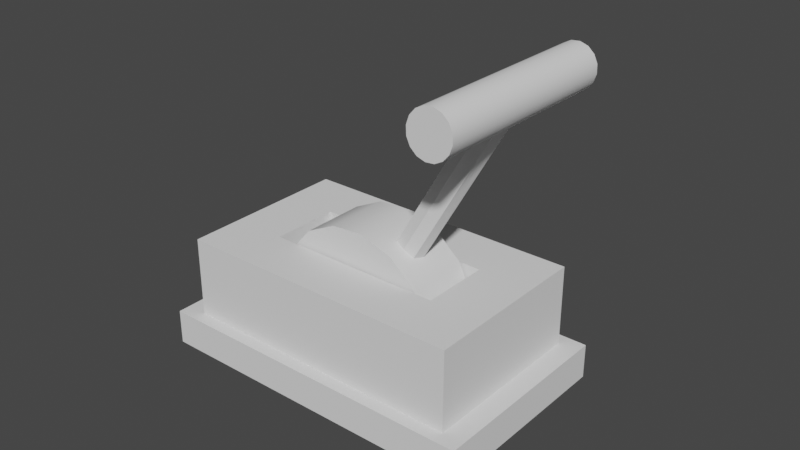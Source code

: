# Source: lever.blend  (saved by Blender 2.93.20; exported with 4.5.12 LTS)
import bpy
from mathutils import Matrix  # noqa: F401  (used for matrix-valued properties, if any)

bpy.ops.wm.read_factory_settings(use_empty=True)
scene = bpy.context.scene
scene.name = 'Scene'

# ---- collections
col_collection = bpy.data.collections.new('Collection'); scene.collection.children.link(col_collection)

# ---- node groups
ng_auto_smooth = bpy.data.node_groups.new('Auto Smooth', 'GeometryNodeTree')
_s = ng_auto_smooth.interface.new_socket(name='Geometry', in_out='OUTPUT', socket_type='NodeSocketGeometry')
_s = ng_auto_smooth.interface.new_socket(name='Geometry', in_out='INPUT', socket_type='NodeSocketGeometry')
_s = ng_auto_smooth.interface.new_socket(name='Angle', in_out='INPUT', socket_type='NodeSocketFloat')
_s.subtype = 'ANGLE'
_s.min_value = 0.0
_s.max_value = 3.142
ng_auto_smooth.is_modifier = True
_N = ng_auto_smooth.nodes; _L = ng_auto_smooth.links
n0 = _N.new('NodeGroupOutput'); n0.name = 'Group Output'; n0.location = (480, -100)
n1 = _N.new('NodeGroupInput'); n1.name = 'Group Input'; n1.location = (-420, -300)
n2 = _N.new('NodeGroupInput'); n2.name = 'Group Input.001'; n2.location = (-60, -100)
n3 = _N.new('GeometryNodeSetShadeSmooth'); n3.name = 'Set Shade Smooth'; n3.location = (120, -100)
n3.domain = 'EDGE'
n4 = _N.new('GeometryNodeSetShadeSmooth'); n4.name = 'Set Shade Smooth.001'; n4.location = (300, -100)
n5 = _N.new('GeometryNodeInputMeshEdgeAngle'); n5.name = 'Edge Angle'; n5.location = (-420, -220)
n6 = _N.new('GeometryNodeInputEdgeSmooth'); n6.name = 'Is Edge Smooth'; n6.location = (-60, -160)
n7 = _N.new('GeometryNodeInputShadeSmooth'); n7.name = 'Is Face Smooth'; n7.location = (-240, -340)
n8 = _N.new('FunctionNodeBooleanMath'); n8.name = 'Boolean Math'; n8.location = (-60, -220)
n9 = _N.new('FunctionNodeCompare'); n9.name = 'Compare'; n9.location = (-240, -180)
n9.operation = 'LESS_EQUAL'
_L.new(n5.outputs[0], n9.inputs[0])
_L.new(n4.outputs[0], n0.inputs[0])
_L.new(n1.outputs[1], n9.inputs[1])
_L.new(n9.outputs[0], n8.inputs[0])
_L.new(n7.outputs[0], n8.inputs[1])
_L.new(n2.outputs[0], n3.inputs[0])
_L.new(n6.outputs[0], n3.inputs[1])
_L.new(n3.outputs[0], n4.inputs[0])
_L.new(n8.outputs[0], n3.inputs[2])
n0.is_active_output = True

# ---- world
world_world = bpy.data.worlds.new('World'); scene.world = world_world
world_world.use_nodes = True; world_world.node_tree.nodes.clear()
_N = world_world.node_tree.nodes; _L = world_world.node_tree.links
n0 = _N.new('ShaderNodeOutputWorld'); n0.name = 'World Output'; n0.location = (300, 300)
n1 = _N.new('ShaderNodeBackground'); n1.name = 'Background'; n1.location = (10, 300)
n1.inputs[0].default_value = (0.05088, 0.05088, 0.05088, 1.0)
_L.new(n1.outputs[0], n0.inputs[0])
n0.is_active_output = True
world_world.color = (0.05088, 0.05088, 0.05088)
world_world.use_sun_shadow = False
world_world.sun_shadow_jitter_overblur = 0.0

# ---- meshes
me_cube_001 = bpy.data.meshes.new('Cube.001')
me_cube_001.from_pydata([(-1.0, -0.6, 0.2474), (-1.0, -0.6, 0.8011), (-1.0, 0.6, 0.2474), (-1.0, 0.6, 0.8011), (1.0, -0.6, 0.2474), (1.0, -0.6, 0.8011), (1.0, 0.6, 0.2474), (1.0, 0.6, 0.8011), (-0.6202, -0.2385, 0.8011), (-0.6202, 0.2385, 0.8011), (0.6202, 0.2385, 0.8011), (0.6202, -0.2385, 0.8011), (-0.6202, -0.2385, 0.4227), (-0.6202, 0.2385, 0.4227), (0.6202, 0.2385, 0.4227), (0.6202, -0.2385, 0.4227), (-1.146, 0.6877, 0.2474), (-1.146, -0.6877, 0.2474), (1.146, 0.6877, 0.2474), (1.146, -0.6877, 0.2474), (-1.146, 0.6877, 0.00789), (-1.146, -0.6877, 0.00789), (1.146, 0.6877, 0.00789), (1.146, -0.6877, 0.00789)], [], [(0, 1, 3, 2), (2, 3, 7, 6), (6, 7, 5, 4), (4, 5, 1, 0), (2, 6, 18, 16), (7, 3, 9, 10), (11, 10, 14, 15), (5, 7, 10, 11), (3, 1, 8, 9), (1, 5, 11, 8), (14, 13, 12, 15), (9, 8, 12, 13), (8, 11, 15, 12), (10, 9, 13, 14), (18, 19, 23, 22), (0, 2, 16, 17), (6, 4, 19, 18), (4, 0, 17, 19), (20, 22, 23, 21), (17, 16, 20, 21), (19, 17, 21, 23), (16, 18, 22, 20)])
me_cube_001.polygons.foreach_set('use_smooth', [True] * 22)
_uv = me_cube_001.uv_layers.new(name='UVMap')
_uv.uv.foreach_set('vector', [0.375, 0.0, 0.625, 0.0, 0.625, 0.25, 0.375, 0.25, 0.375, 0.25, 0.625, 0.25, 0.625, 0.5, 0.375, 0.5, 0.375, 0.5, 0.625, 0.5, 0.625, 0.75, 0.375, 0.75, 0.375, 0.75, 0.625, 0.75, 0.625, 1.0, 0.375, 1.0, 0.375, 0.25, 0.375, 0.5, 0.375, 0.5, 0.375, 0.25, 0.625, 0.5, 0.625, 0.25, 0.625, 0.25, 0.625, 0.5, 0.625, 0.75, 0.625, 0.5, 0.625, 0.5, 0.625, 0.75, 0.625, 0.75, 0.625, 0.5, 0.625, 0.5, 0.625, 0.75, 0.625, 0.25, 0.625, 0.0, 0.625, 0.0, 0.625, 0.25, 0.625, 1.0, 0.625, 0.75, 0.625, 0.75, 0.625, 1.0, 0.625, 0.5, 0.875, 0.5, 0.875, 0.75, 0.625, 0.75, 0.625, 0.25, 0.625, 0.0, 0.625, 0.0, 0.625, 0.25, 0.625, 1.0, 0.625, 0.75, 0.625, 0.75, 0.625, 1.0, 0.625, 0.5, 0.625, 0.25, 0.625, 0.25, 0.625, 0.5, 0.375, 0.5, 0.375, 0.75, 0.375, 0.75, 0.375, 0.5, 0.375, 0.0, 0.375, 0.25, 0.375, 0.25, 0.375, 0.0, 0.375, 0.5, 0.375, 0.75, 0.375, 0.75, 0.375, 0.5, 0.375, 0.75, 0.375, 1.0, 0.375, 1.0, 0.375, 0.75, 0.125, 0.5, 0.375, 0.5, 0.375, 0.75, 0.125, 0.75, 0.375, 0.0, 0.375, 0.25, 0.375, 0.25, 0.375, 0.0, 0.375, 0.75, 0.375, 1.0, 0.375, 1.0, 0.375, 0.75, 0.375, 0.25, 0.375, 0.5, 0.375, 0.5, 0.375, 0.25])
me_cube_001.use_remesh_fix_poles = True
me_cube_001.use_remesh_preserve_attributes = False
me_cube_001.update()
me_cube_002 = bpy.data.meshes.new('Cube.002')
me_cube_002.from_pydata([(-0.07493, -0.07493, -0.1438), (-0.07493, -0.07493, 1.856), (-0.07493, 0.07493, -0.1438), (-0.07493, 0.07493, 1.856), (0.07493, -0.07493, -0.1438), (0.07493, -0.07493, 1.856), (0.07493, 0.07493, -0.1438), (0.07493, 0.07493, 1.856), (-0.09868, 0.0, -0.1438), (-0.09868, 0.0, 1.856), (0.09868, 0.0, -0.1438), (0.09868, 0.0, 1.856), (-3.18e-08, 0.09868, -0.1438), (-3.18e-08, 0.09868, 1.856), (-3.18e-08, -0.09868, -0.1438), (-3.18e-08, -0.09868, 1.856), (-3.18e-08, 0.0, 1.856), (-3.18e-08, 0.0, -0.1438), (-3.557e-08, 0.2234, 0.6003), (-3.557e-08, -0.2234, 0.6003), (0.2297, 0.2234, 0.5546), (0.2297, -0.2234, 0.5546), (0.4245, 0.2234, 0.4245), (0.4245, -0.2234, 0.4245), (0.5546, 0.2234, 0.2297), (0.5546, -0.2234, 0.2297), (0.6003, 0.2234, -5.96e-08), (0.6003, -0.2234, 0.0), (0.5546, 0.2234, -0.2297), (0.5546, -0.2234, -0.2297), (0.4245, 0.2234, -0.4245), (0.4245, -0.2234, -0.4245), (0.2297, 0.2234, -0.5546), (0.2297, -0.2234, -0.5546), (-8.805e-08, 0.2234, -0.6003), (-8.805e-08, -0.2234, -0.6003), (-0.2297, 0.2234, -0.5546), (-0.2297, -0.2234, -0.5546), (-0.4245, 0.2234, -0.4245), (-0.4245, -0.2234, -0.4245), (-0.5546, 0.2234, -0.2297), (-0.5546, -0.2234, -0.2297), (-0.6003, 0.2234, 5.96e-08), (-0.6003, -0.2234, 0.0), (-0.5546, 0.2234, 0.2297), (-0.5546, -0.2234, 0.2297), (-0.4245, 0.2234, 0.4245), (-0.4245, -0.2234, 0.4245), (-0.2297, 0.2234, 0.5546), (-0.2297, -0.2234, 0.5546), (-3.673e-08, 0.6658, 2.01), (-3.673e-08, -0.6658, 2.01), (0.05573, 0.6658, 1.998), (0.05573, -0.6658, 1.998), (0.103, 0.6658, 1.965), (0.103, -0.6658, 1.965), (0.1345, 0.6658, 1.915), (0.1345, -0.6658, 1.915), (0.1456, 0.6658, 1.856), (0.1456, -0.6658, 1.856), (0.1345, 0.6658, 1.797), (0.1345, -0.6658, 1.797), (0.103, 0.6658, 1.747), (0.103, -0.6658, 1.747), (0.05573, 0.6658, 1.714), (0.05573, -0.6658, 1.714), (-4.946e-08, 0.6658, 1.702), (-4.946e-08, -0.6658, 1.702), (-0.05573, 0.6658, 1.714), (-0.05573, -0.6658, 1.714), (-0.103, 0.6658, 1.747), (-0.103, -0.6658, 1.747), (-0.1345, 0.6658, 1.797), (-0.1345, -0.6658, 1.797), (-0.1456, 0.6658, 1.856), (-0.1456, -0.6658, 1.856), (-0.1345, 0.6658, 1.915), (-0.1345, -0.6658, 1.915), (-0.103, 0.6658, 1.965), (-0.103, -0.6658, 1.965), (-0.05573, 0.6658, 1.998), (-0.05573, -0.6658, 1.998)], [], [(8, 9, 3, 2), (12, 13, 7, 6), (10, 11, 5, 4), (14, 15, 1, 0), (17, 10, 4, 14), (16, 9, 1, 15), (13, 3, 9, 16), (12, 6, 10, 17), (6, 7, 11, 10), (0, 1, 9, 8), (2, 12, 17, 8), (7, 13, 16, 11), (11, 16, 15, 5), (8, 17, 14, 0), (4, 5, 15, 14), (2, 3, 13, 12), (68, 69, 71, 70), (58, 59, 61, 60), (18, 19, 21, 20), (20, 21, 23, 22), (22, 23, 25, 24), (66, 67, 69, 68), (56, 57, 59, 58), (24, 25, 27, 26), (26, 27, 29, 28), (28, 29, 31, 30), (64, 65, 67, 66), (54, 55, 57, 56), (30, 31, 33, 32), (32, 33, 35, 34), (34, 35, 37, 36), (62, 63, 65, 64), (52, 53, 55, 54), (36, 37, 39, 38), (38, 39, 41, 40), (40, 41, 43, 42), (60, 61, 63, 62), (50, 51, 53, 52), (42, 43, 45, 44), (44, 45, 47, 46), (21, 19, 49, 47, 45, 43, 41, 39, 37, 35, 33, 31, 29, 27, 25, 23), (46, 47, 49, 48), (48, 49, 19, 18), (18, 20, 22, 24, 26, 28, 30, 32, 34, 36, 38, 40, 42, 44, 46, 48), (70, 71, 73, 72), (72, 73, 75, 74), (74, 75, 77, 76), (76, 77, 79, 78), (61, 59, 57, 55, 53, 51, 81, 79, 77, 75, 73, 71, 69, 67, 65, 63), (78, 79, 81, 80), (80, 81, 51, 50), (70, 72, 74, 76, 78, 80, 50, 52, 54, 56, 58, 60, 62, 64, 66, 68)])
me_cube_002.polygons.foreach_set('use_smooth', [True] * 52)
_uv = me_cube_002.uv_layers.new(name='UVMap')
_uv.uv.foreach_set('vector', [0.375, 0.125, 0.625, 0.125, 0.625, 0.25, 0.375, 0.25, 0.375, 0.375, 0.625, 0.375, 0.625, 0.5, 0.375, 0.5, 0.375, 0.625, 0.625, 0.625, 0.625, 0.75, 0.375, 0.75, 0.375, 0.875, 0.625, 0.875, 0.625, 1.0, 0.375, 1.0, 0.25, 0.625, 0.375, 0.625, 0.375, 0.75, 0.25, 0.75, 0.75, 0.625, 0.875, 0.625, 0.875, 0.75, 0.75, 0.75, 0.75, 0.5, 0.875, 0.5, 0.875, 0.625, 0.75, 0.625, 0.25, 0.5, 0.375, 0.5, 0.375, 0.625, 0.25, 0.625, 0.375, 0.5, 0.625, 0.5, 0.625, 0.625, 0.375, 0.625, 0.375, 0.0, 0.625, 0.0, 0.625, 0.125, 0.375, 0.125, 0.125, 0.5, 0.25, 0.5, 0.25, 0.625, 0.125, 0.625, 0.625, 0.5, 0.75, 0.5, 0.75, 0.625, 0.625, 0.625, 0.625, 0.625, 0.75, 0.625, 0.75, 0.75, 0.625, 0.75, 0.125, 0.625, 0.25, 0.625, 0.25, 0.75, 0.125, 0.75, 0.375, 0.75, 0.625, 0.75, 0.625, 0.875, 0.375, 0.875, 0.375, 0.25, 0.625, 0.25, 0.625, 0.375, 0.375, 0.375, 1.0, 0.5, 1.0, 1.0, 0.9375, 1.0, 0.9375, 0.5, 0.9375, 0.5, 0.9375, 1.0, 0.875, 1.0, 0.875, 0.5, 1.0, 0.5, 1.0, 1.0, 0.9375, 1.0, 0.9375, 0.5, 0.9375, 0.5, 0.9375, 1.0, 0.875, 1.0, 0.875, 0.5, 0.875, 0.5, 0.875, 1.0, 0.8125, 1.0, 0.8125, 0.5, 0.875, 0.5, 0.875, 1.0, 0.8125, 1.0, 0.8125, 0.5, 0.8125, 0.5, 0.8125, 1.0, 0.75, 1.0, 0.75, 0.5, 0.8125, 0.5, 0.8125, 1.0, 0.75, 1.0, 0.75, 0.5, 0.75, 0.5, 0.75, 1.0, 0.6875, 1.0, 0.6875, 0.5, 0.6875, 0.5, 0.6875, 1.0, 0.625, 1.0, 0.625, 0.5, 0.75, 0.5, 0.75, 1.0, 0.6875, 1.0, 0.6875, 0.5, 0.6875, 0.5, 0.6875, 1.0, 0.625, 1.0, 0.625, 0.5, 0.625, 0.5, 0.625, 1.0, 0.5625, 1.0, 0.5625, 0.5, 0.5625, 0.5, 0.5625, 1.0, 0.5, 1.0, 0.5, 0.5, 0.5, 0.5, 0.5, 1.0, 0.4375, 1.0, 0.4375, 0.5, 0.625, 0.5, 0.625, 1.0, 0.5625, 1.0, 0.5625, 0.5, 0.5625, 0.5, 0.5625, 1.0, 0.5, 1.0, 0.5, 0.5, 0.4375, 0.5, 0.4375, 1.0, 0.375, 1.0, 0.375, 0.5, 0.375, 0.5, 0.375, 1.0, 0.3125, 1.0, 0.3125, 0.5, 0.3125, 0.5, 0.3125, 1.0, 0.25, 1.0, 0.25, 0.5, 0.5, 0.5, 0.5, 1.0, 0.4375, 1.0, 0.4375, 0.5, 0.4375, 0.5, 0.4375, 1.0, 0.375, 1.0, 0.375, 0.5, 0.25, 0.5, 0.25, 1.0, 0.1875, 1.0, 0.1875, 0.5, 0.1875, 0.5, 0.1875, 1.0, 0.125, 1.0, 0.125, 0.5, 0.3418, 0.4717, 0.25, 0.49, 0.1582, 0.4717, 0.08029, 0.4197, 0.02827, 0.3418, 0.01, 0.25, 0.02827, 0.1582, 0.08029, 0.08029, 0.1582, 0.02827, 0.25, 0.01, 0.3418, 0.02827, 0.4197, 0.08029, 0.4717, 0.1582, 0.49, 0.25, 0.4717, 0.3418, 0.4197, 0.4197, 0.125, 0.5, 0.125, 1.0, 0.0625, 1.0, 0.0625, 0.5, 0.0625, 0.5, 0.0625, 1.0, 0.0, 1.0, 0.0, 0.5, 0.75, 0.49, 0.8418, 0.4717, 0.9197, 0.4197, 0.9717, 0.3418, 0.99, 0.25, 0.9717, 0.1582, 0.9197, 0.08029, 0.8418, 0.02827, 0.75, 0.01, 0.6582, 0.02827, 0.5803, 0.08029, 0.5283, 0.1582, 0.51, 0.25, 0.5283, 0.3418, 0.5803, 0.4197, 0.6582, 0.4717, 0.375, 0.5, 0.375, 1.0, 0.3125, 1.0, 0.3125, 0.5, 0.3125, 0.5, 0.3125, 1.0, 0.25, 1.0, 0.25, 0.5, 0.25, 0.5, 0.25, 1.0, 0.1875, 1.0, 0.1875, 0.5, 0.1875, 0.5, 0.1875, 1.0, 0.125, 1.0, 0.125, 0.5, 0.4717, 0.1582, 0.49, 0.25, 0.4717, 0.3418, 0.4197, 0.4197, 0.3418, 0.4717, 0.25, 0.49, 0.1582, 0.4717, 0.08029, 0.4197, 0.02827, 0.3418, 0.01, 0.25, 0.02827, 0.1582, 0.08029, 0.08029, 0.1582, 0.02827, 0.25, 0.01, 0.3418, 0.02827, 0.4197, 0.08029, 0.125, 0.5, 0.125, 1.0, 0.0625, 1.0, 0.0625, 0.5, 0.0625, 0.5, 0.0625, 1.0, 0.0, 1.0, 0.0, 0.5, 0.5803, 0.08029, 0.5283, 0.1582, 0.51, 0.25, 0.5283, 0.3418, 0.5803, 0.4197, 0.6582, 0.4717, 0.75, 0.49, 0.8418, 0.4717, 0.9197, 0.4197, 0.9717, 0.3418, 0.99, 0.25, 0.9717, 0.1582, 0.9197, 0.08029, 0.8418, 0.02827, 0.75, 0.01, 0.6582, 0.02827])
me_cube_002.use_remesh_fix_poles = True
me_cube_002.use_remesh_preserve_attributes = False
me_cube_002.update()

# ---- objects
ob_stand = bpy.data.objects.new('stand', me_cube_001)
ob_lever = bpy.data.objects.new('lever', me_cube_002)

# ---- transforms, parenting, visibility, modifiers, constraints
ob_stand.location = (0.0, 0.0, 0.0)
_m = ob_stand.modifiers.new('Auto Smooth', 'NODES')
_m.node_group = ng_auto_smooth
_gi = [s.identifier for s in ng_auto_smooth.interface.items_tree if s.item_type == 'SOCKET' and s.in_out == 'INPUT']
_m[_gi[1]] = 0.5236  # Angle
ob_lever.parent = ob_stand
ob_lever.location = (3.26e-08, 0.0, 0.4481)
ob_lever.rotation_euler = (0.0, 0.5236, 0.0)
_m = ob_lever.modifiers.new('Auto Smooth', 'NODES')
_m.node_group = ng_auto_smooth
_gi = [s.identifier for s in ng_auto_smooth.interface.items_tree if s.item_type == 'SOCKET' and s.in_out == 'INPUT']
_m[_gi[1]] = 0.5236  # Angle

# ---- collection membership
col_collection.objects.link(ob_stand)
col_collection.objects.link(ob_lever)

# ---- scene / render settings (as saved in the file)
scene.frame_start = 1; scene.frame_end = 250; scene.frame_set(0)
scene.render.engine = 'BLENDER_EEVEE_NEXT'
scene.cycles.use_denoising = False
scene.cycles.samples = 128
scene.cycles.sampling_pattern = 'TABULATED_SOBOL'
scene.cycles.use_adaptive_sampling = False
scene.cycles.use_light_tree = False
scene.view_settings.view_transform = 'Filmic'
bpy.context.view_layer.update()

# ---- added for rendering (the .blend has no active camera and no usable light): camera, sun
cam_auto = bpy.data.cameras.new('AutoCamera')
cam_auto.lens = 50.0
cam_auto.sensor_width = 36.0
cam_auto.clip_end = 1000.0
ob_auto_camera = bpy.data.objects.new('AutoCamera', cam_auto)
scene.collection.objects.link(ob_auto_camera)
ob_auto_camera.location = (4.02775, -4.60604, 4.12931)
ob_auto_camera.rotation_euler = (1.09748, -7.21219e-08, 0.694738)
scene.camera = ob_auto_camera
light_auto_sun = bpy.data.lights.new('AutoSun', 'SUN')
light_auto_sun.energy = 3.0
light_auto_sun.angle = 0.0523599
ob_auto_sun = bpy.data.objects.new('AutoSun', light_auto_sun)
scene.collection.objects.link(ob_auto_sun)
ob_auto_sun.rotation_euler = (0.872665, 0.174533, 0.523599)
bpy.context.view_layer.update()
